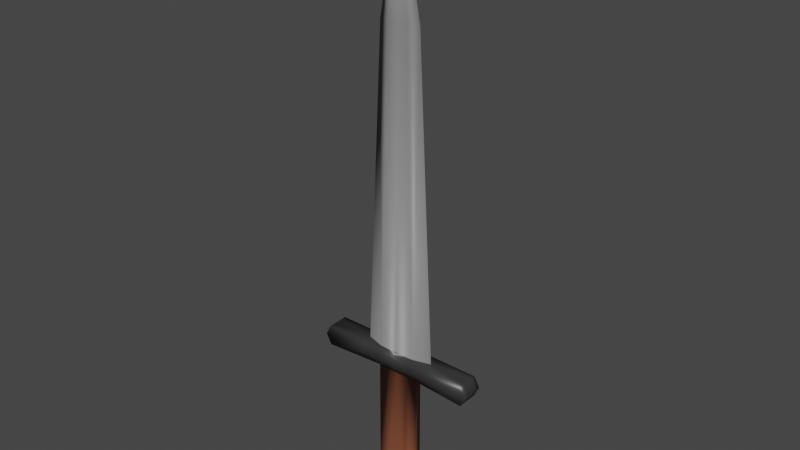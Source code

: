 # Source: SteelDagger.blend  (saved by Blender 2.81.16; exported with 4.5.12 LTS)
import bpy
from mathutils import Matrix  # noqa: F401  (used for matrix-valued properties, if any)

bpy.ops.wm.read_factory_settings(use_empty=True)
scene = bpy.context.scene
scene.name = 'Scene'

# ---- collections
col_collection = bpy.data.collections.new('Collection'); scene.collection.children.link(col_collection)

# ---- materials (node trees are filled in below, after node groups)
mat_bar = bpy.data.materials.new('Bar')
mat_bar.alpha_threshold = 0.0
mat_bar.use_transparent_shadow = False
mat_bar.line_color = (0.0, 0.0, 0.0, 1.0)
mat_handle = bpy.data.materials.new('Handle')
mat_handle.use_transparent_shadow = False
mat_knife = bpy.data.materials.new('Knife')
mat_knife.use_transparent_shadow = False

# ---- material node trees
mat_bar.use_nodes = True; mat_bar.node_tree.nodes.clear()
_N = mat_bar.node_tree.nodes; _L = mat_bar.node_tree.links
n0 = _N.new('ShaderNodeOutputMaterial'); n0.name = 'Material Output'; n0.location = (300, 300)
n1 = _N.new('ShaderNodeBsdfPrincipled'); n1.name = 'Principled BSDF'; n1.location = (10, 300)
n1.distribution = 'GGX'
n1.subsurface_method = 'BURLEY'
n1.inputs[0].default_value = (0.03522, 0.03522, 0.03522, 1.0)
n1.inputs[2].default_value = 0.4
n1.inputs[3].default_value = 1.45
n1.inputs[27].default_value = (0.0, 0.0, 0.0, 1.0)
n1.inputs[28].default_value = 1.0
_L.new(n1.outputs[0], n0.inputs[0])
n0.is_active_output = True
mat_handle.use_nodes = True; mat_handle.node_tree.nodes.clear()
_N = mat_handle.node_tree.nodes; _L = mat_handle.node_tree.links
n0 = _N.new('ShaderNodeOutputMaterial'); n0.name = 'Material Output'; n0.location = (300, 300)
n1 = _N.new('ShaderNodeBsdfPrincipled'); n1.name = 'Principled BSDF'; n1.location = (10, 300)
n1.distribution = 'GGX'
n1.subsurface_method = 'BURLEY'
n1.inputs[0].default_value = (0.233, 0.07693, 0.03732, 1.0)
n1.inputs[3].default_value = 1.45
n1.inputs[27].default_value = (0.0, 0.0, 0.0, 1.0)
n1.inputs[28].default_value = 1.0
_L.new(n1.outputs[0], n0.inputs[0])
n0.is_active_output = True
mat_knife.use_nodes = True; mat_knife.node_tree.nodes.clear()
_N = mat_knife.node_tree.nodes; _L = mat_knife.node_tree.links
n0 = _N.new('ShaderNodeOutputMaterial'); n0.name = 'Material Output'; n0.location = (300, 300)
n1 = _N.new('ShaderNodeBsdfPrincipled'); n1.name = 'Principled BSDF'; n1.location = (10, 300)
n1.distribution = 'GGX'
n1.subsurface_method = 'BURLEY'
n1.inputs[0].default_value = (0.2266, 0.2266, 0.2266, 1.0)
n1.inputs[3].default_value = 1.45
n1.inputs[27].default_value = (0.0, 0.0, 0.0, 1.0)
n1.inputs[28].default_value = 1.0
_L.new(n1.outputs[0], n0.inputs[0])
n0.is_active_output = True

# ---- world
world_world = bpy.data.worlds.new('World'); scene.world = world_world
world_world.use_nodes = True; world_world.node_tree.nodes.clear()
_N = world_world.node_tree.nodes; _L = world_world.node_tree.links
n0 = _N.new('ShaderNodeOutputWorld'); n0.name = 'World Output'; n0.location = (300, 300)
n1 = _N.new('ShaderNodeBackground'); n1.name = 'Background'; n1.location = (10, 300)
n1.inputs[0].default_value = (0.05088, 0.05088, 0.05088, 1.0)
_L.new(n1.outputs[0], n0.inputs[0])
n0.is_active_output = True
world_world.color = (0.05088, 0.05088, 0.05088)
world_world.use_sun_shadow = False
world_world.sun_shadow_jitter_overblur = 0.0

# ---- meshes
me_cube_001 = bpy.data.meshes.new('Cube.001')
me_cube_001.from_pydata([(0.021, -0.003, -0.02), (0.075, -0.01, 2.881e-08), (0.075, -0.01, -0.02), (0.075, -0.005, -0.02), (0.075, -0.005, 2.881e-08), (0.035, -0.01, 2.881e-08), (0.021, -0.006, -0.02), (0.01839, -0.0065, -0.1323), (0.0105, -0.003, -0.02), (0.0175, -0.005, 2.881e-08), (0.0175, -0.01, 2.881e-08), (0.0105, -0.006, -0.02), (0.009975, -0.00342, 0.3), (0.08, -0.005, -0.01), (0.08, -0.01, -0.01), (0.035, -0.01, -0.01), (0.0175, -0.01, -0.01), (-0.01846, -0.0065, -0.1324), (-0.021, -0.003, -0.02), (0.009954, -0.0065, -0.1324), (4.069e-06, -0.0065, -0.1325), (-3.239e-10, -0.003, -0.02), (-0.075, -0.01, 2.881e-08), (-0.075, -0.01, -0.02), (0.0, -0.005, 2.881e-08), (-0.075, -0.005, -0.02), (0.0, -0.01, 2.881e-08), (-0.075, -0.005, 2.881e-08), (-0.035, -0.01, 2.881e-08), (0.0, -0.001, 0.4), (-3.239e-10, -0.006, -0.02), (-0.021, -0.006, -0.02), (-0.01001, -0.0065, -0.1325), (-0.0105, -0.003, -0.02), (-0.0175, -0.005, 2.881e-08), (-0.0175, -0.01, 2.881e-08), (-0.0105, -0.006, -0.02), (1.449e-11, -0.00342, 0.3), (-0.009975, -0.00342, 0.3), (0.0, -0.005, -0.01), (-0.08, -0.005, -0.01), (-0.08, -0.01, -0.01), (-0.035, -0.01, -0.01), (0.0, -0.01, -0.01), (-0.0175, -0.01, -0.01), (0.021, 0.003, -0.02), (-0.009946, 0.0065, -0.1324), (0.035, 0.0, 2.881e-08), (0.075, 0.01, 2.881e-08), (0.075, 0.01, -0.02), (0.075, 0.005, -0.02), (0.075, 0.005, 2.881e-08), (0.035, 0.01, 2.881e-08), (0.021, 0.006, -0.02), (0.021, -3.239e-11, -0.02), (0.075, 0.0, -0.02), (0.075, 0.0, 2.881e-08), (-0.01838, 0.0065, -0.1323), (0.01839, 0.0065, -0.1323), (0.009954, 0.0065, -0.1324), (0.01839, 1.593e-08, -0.1323), (0.0105, 0.003, -0.02), (0.0175, 0.005, 2.881e-08), (0.0175, 0.01, 2.881e-08), (0.0105, 0.006, -0.02), (0.01995, -7.244e-12, 0.3), (0.009975, 0.00342, 0.3), (0.08, 0.005, -0.01), (0.08, 0.01, -0.01), (0.035, 0.01, -0.01), (0.08, 0.0, -0.01), (0.0175, 0.01, -0.01), (-0.021, 0.003, -0.02), (4.069e-06, 0.0065, -0.1325), (-3.239e-10, 0.003, -0.02), (-0.075, 0.01, 2.881e-08), (-0.075, 0.01, -0.02), (0.0, 0.005, 2.881e-08), (-0.075, 0.005, -0.02), (0.0, 0.01, 2.881e-08), (-0.075, 0.005, 2.881e-08), (-0.035, 0.01, 2.881e-08), (0.0, 0.001, 0.4), (-3.239e-10, 0.006, -0.02), (-0.021, 0.006, -0.02), (-0.01846, 1.593e-08, -0.1324), (-0.021, -3.239e-11, -0.02), (-3.239e-10, -3.239e-11, -0.02), (-0.035, 0.0, 2.881e-08), (0.0, 0.0, 2.881e-08), (-0.075, 0.0, -0.02), (-0.075, 0.0, 2.881e-08), (0.0, 0.0, 0.4), (-0.01987, 2.123e-08, -0.1489), (5.426e-06, 0.007, -0.149), (0.0198, 2.123e-08, -0.1488), (0.01072, 0.007, -0.1489), (0.0198, 0.007, -0.1488), (-0.01979, 0.007, -0.1488), (-0.01071, 0.007, -0.1489), (-0.01077, -0.007, -0.149), (5.426e-06, -0.007, -0.149), (0.01072, -0.006999, -0.1489), (-0.01987, -0.007, -0.1489), (0.0198, -0.006999, -0.1488), (-0.0105, 0.003, -0.02), (-0.0175, 0.005, 2.881e-08), (-0.0175, 0.01, 2.881e-08), (-0.0105, 0.006, -0.02), (1.449e-11, 0.00342, 0.3), (-0.01995, -7.244e-12, 0.3), (1.449e-11, -7.244e-12, 0.3), (-0.009975, 0.00342, 0.3), (0.0, 0.005, -0.01), (-0.08, 0.005, -0.01), (-0.08, 0.01, -0.01), (-0.035, 0.01, -0.01), (0.0, 0.01, -0.01), (-0.08, 0.0, -0.01), (0.0, 0.0, -0.01), (-0.0175, 0.01, -0.01), (-0.01789, 1.381e-08, -0.1499), (3.527e-06, 0.0063, -0.15), (0.01782, 1.381e-08, -0.1498), (0.009647, 0.0063, -0.1499), (0.01782, 0.0063, -0.1498), (-0.01782, 0.0063, -0.1498), (-0.00964, 0.0063, -0.1499), (-0.009698, -0.0063, -0.15), (3.527e-06, -0.0063, -0.15), (0.009647, -0.0063, -0.1499), (-0.01789, -0.0063, -0.1499), (0.01782, -0.0063, -0.1498)], [], [(60, 54, 0, 7), (19, 8, 21, 20), (12, 65, 29), (8, 0, 6, 11), (0, 3, 2, 6), (47, 4, 56), (65, 92, 29), (13, 4, 1, 14), (9, 24, 26, 10), (0, 54, 55, 3), (4, 47, 5, 1), (13, 70, 56, 4), (15, 6, 2, 14), (16, 15, 5, 10), (43, 16, 10, 26), (47, 9, 10, 5), (21, 8, 11, 30), (37, 12, 29), (7, 0, 8, 19), (24, 9, 12, 37), (9, 47, 65, 12), (30, 11, 16, 43), (11, 6, 15, 16), (5, 15, 14, 1), (3, 55, 70, 13), (3, 13, 14, 2), (85, 17, 18, 86), (119, 89, 24, 39), (32, 20, 21, 33), (38, 29, 110), (33, 36, 31, 18), (18, 31, 23, 25), (88, 91, 27), (111, 92, 29, 37), (110, 29, 92), (40, 41, 22, 27), (34, 35, 26, 24), (18, 25, 90, 86), (27, 22, 28, 88), (40, 27, 91, 118), (39, 43, 30, 21), (42, 41, 23, 31), (44, 35, 28, 42), (43, 26, 35, 44), (88, 28, 35, 34), (21, 30, 36, 33), (37, 29, 38), (17, 32, 33, 18), (24, 37, 38, 34), (89, 111, 37, 24), (34, 38, 110, 88), (30, 43, 44, 36), (36, 44, 42, 31), (28, 22, 41, 42), (24, 26, 43, 39), (25, 40, 118, 90), (25, 23, 41, 40), (87, 119, 39, 21), (60, 58, 45, 54), (59, 73, 74, 61), (66, 82, 65), (61, 64, 53, 45), (45, 53, 49, 50), (47, 56, 51), (65, 82, 92), (67, 68, 48, 51), (62, 63, 79, 77), (45, 50, 55, 54), (51, 48, 52, 47), (67, 51, 56, 70), (69, 68, 49, 53), (71, 63, 52, 69), (60, 7, 104, 95), (57, 46, 99, 98), (20, 32, 100, 101), (46, 73, 94, 99), (7, 19, 102, 104), (58, 60, 95, 97), (32, 17, 103, 100), (59, 58, 97, 96), (117, 79, 63, 71), (47, 52, 63, 62), (74, 83, 64, 61), (109, 82, 66), (58, 59, 61, 45), (77, 109, 66, 62), (62, 66, 65, 47), (83, 117, 71, 64), (64, 71, 69, 53), (52, 48, 68, 69), (50, 67, 70, 55), (50, 49, 68, 67), (85, 86, 72, 57), (119, 113, 77, 89), (46, 105, 74, 73), (112, 110, 82), (105, 72, 84, 108), (72, 78, 76, 84), (88, 80, 91), (111, 109, 82, 92), (110, 92, 82), (114, 80, 75, 115), (106, 77, 79, 107), (72, 86, 90, 78), (80, 88, 81, 75), (114, 118, 91, 80), (113, 74, 83, 117), (116, 84, 76, 115), (120, 116, 81, 107), (19, 20, 101, 102), (85, 57, 98, 93), (17, 85, 93, 103), (73, 59, 96, 94), (117, 120, 107, 79), (88, 106, 107, 81), (74, 105, 108, 83), (109, 112, 82), (57, 72, 105, 46), (77, 106, 112, 109), (89, 77, 109, 111), (106, 88, 110, 112), (83, 108, 120, 117), (108, 84, 116, 120), (81, 116, 115, 75), (77, 113, 117, 79), (78, 90, 118, 114), (78, 114, 115, 76), (87, 74, 113, 119), (101, 100, 128, 129), (102, 101, 129, 130), (93, 98, 126, 121), (103, 93, 121, 131), (99, 94, 122, 127), (104, 102, 130, 132), (100, 103, 131, 128), (96, 97, 125, 124), (98, 99, 127, 126), (97, 95, 123, 125), (95, 104, 132, 123), (94, 96, 124, 122), (122, 124, 125, 123, 132, 130, 129, 128, 131, 121, 126, 127)])
me_cube_001.polygons.foreach_set('use_smooth', [True] * 141)
me_cube_001.polygons.foreach_set('material_index', [1, 1, 2, 0, 0, 0, 2, 0, 0, 0, 0, 0, 0, 0, 0, 0, 0, 2, 1, 2, 2, 0, 0, 0, 0, 0, 1, 0, 1, 2, 0, 0, 0, 2, 2, 0, 0, 0, 0, 0, 0, 0, 0, 0, 0, 0, 2, 1, 2, 2, 2, 0, 0, 0, 0, 0, 0, 0, 1, 1, 2, 0, 0, 0, 2, 0, 0, 0, 0, 0, 0, 0, 0, 0, 0, 0, 0, 0, 0, 0, 0, 0, 0, 2, 1, 2, 2, 0, 0, 0, 0, 0, 1, 0, 1, 2, 0, 0, 0, 2, 2, 0, 0, 0, 0, 0, 0, 0, 0, 0, 0, 0, 0, 0, 0, 0, 2, 1, 2, 2, 2, 0, 0, 0, 0, 0, 0, 0, 0, 0, 0, 0, 0, 0, 0, 0, 0, 0, 0, 0, 0])
_uv = me_cube_001.uv_layers.new(name='UVMap')
_uv.uv.foreach_set('vector', [0.5873, 0.5729, 0.5873, 0.3133, 0.5975, 0.3133, 0.6095, 0.5729, 0.8174, 0.04515, 0.82, 0.3042, 0.7842, 0.3042, 0.7834, 0.04491, 0.3341, 0.2444, 0.2998, 0.2448, 0.3675, 0.01385, 0.7558, 0.4631, 0.7558, 0.4388, 0.766, 0.4388, 0.766, 0.4631, 0.7558, 0.4388, 0.7626, 0.3139, 0.7797, 0.3139, 0.766, 0.4388, 0.8229, 0.4064, 0.8058, 0.3139, 0.8229, 0.3139, 0.5275, 0.2467, 0.5275, 0.01456, 0.5309, 0.01456, 0.8928, 0.4163, 0.9273, 0.4163, 0.9273, 0.4279, 0.8928, 0.4279, 0.8058, 0.4469, 0.8058, 0.4873, 0.7887, 0.4873, 0.7887, 0.4469, 0.7558, 0.4388, 0.7455, 0.4388, 0.7455, 0.3139, 0.7626, 0.3139, 0.8058, 0.3139, 0.8229, 0.4064, 0.7887, 0.4064, 0.7887, 0.3139, 0.8928, 0.4163, 0.8928, 0.4047, 0.9273, 0.4047, 0.9273, 0.4163, 0.8932, 0.2714, 0.928, 0.2392, 0.9273, 0.3638, 0.8932, 0.3754, 0.8932, 0.2309, 0.8932, 0.2714, 0.8591, 0.2714, 0.8591, 0.2309, 0.8932, 0.1905, 0.8932, 0.2309, 0.8591, 0.2309, 0.8591, 0.1905, 0.8229, 0.4064, 0.8058, 0.4469, 0.7887, 0.4469, 0.7887, 0.4064, 0.7558, 0.4873, 0.7558, 0.4631, 0.766, 0.4631, 0.766, 0.4873, 0.3682, 0.2444, 0.3341, 0.2444, 0.3675, 0.01385, 0.8462, 0.04534, 0.8559, 0.3042, 0.82, 0.3042, 0.8174, 0.04515, 0.3697, 0.9367, 0.3099, 0.9367, 0.3341, 0.2444, 0.3682, 0.2444, 0.3099, 0.9367, 0.2498, 0.9374, 0.2998, 0.2448, 0.3341, 0.2444, 0.928, 0.1907, 0.928, 0.2149, 0.8932, 0.2309, 0.8932, 0.1905, 0.928, 0.2149, 0.928, 0.2392, 0.8932, 0.2714, 0.8932, 0.2309, 0.8591, 0.2714, 0.8932, 0.2714, 0.8932, 0.3754, 0.8591, 0.3638, 0.8591, 0.4163, 0.8591, 0.4047, 0.8928, 0.4047, 0.8928, 0.4163, 0.8591, 0.4163, 0.8928, 0.4163, 0.8928, 0.4279, 0.8591, 0.4279, 0.6365, 0.5728, 0.6143, 0.5728, 0.6262, 0.3133, 0.6365, 0.3133, 0.5275, 0.9623, 0.5275, 0.9392, 0.5446, 0.9392, 0.5446, 0.9623, 0.7492, 0.04506, 0.7834, 0.04491, 0.7842, 0.3042, 0.7484, 0.3042, 0.4022, 0.2444, 0.3675, 0.01385, 0.436, 0.2448, 0.7558, 0.5116, 0.766, 0.5116, 0.766, 0.5359, 0.7558, 0.5359, 0.7558, 0.5359, 0.766, 0.5359, 0.7797, 0.6607, 0.7626, 0.6607, 0.8229, 0.5683, 0.8229, 0.6607, 0.8058, 0.6607, 0.5275, 0.2457, 0.5275, 0.01456, 0.5309, 0.01456, 0.5392, 0.2457, 0.9326, 0.3845, 0.936, 0.6174, 0.9326, 0.6174, 0.8925, 0.4408, 0.8925, 0.4292, 0.9273, 0.4293, 0.9273, 0.4408, 0.8058, 0.5278, 0.7887, 0.5278, 0.7887, 0.4873, 0.8058, 0.4873, 0.7558, 0.5359, 0.7626, 0.6607, 0.7455, 0.6607, 0.7455, 0.5359, 0.8058, 0.6607, 0.7887, 0.6607, 0.7887, 0.5683, 0.8229, 0.5683, 0.8925, 0.4408, 0.9273, 0.4408, 0.9273, 0.4524, 0.8925, 0.4524, 0.5446, 0.9623, 0.5616, 0.9623, 0.548, 0.9854, 0.5377, 0.9854, 0.8932, 0.1096, 0.8932, 0.005547, 0.9273, 0.01707, 0.928, 0.1421, 0.8932, 0.15, 0.8591, 0.15, 0.8591, 0.1096, 0.8932, 0.1096, 0.8932, 0.1905, 0.8591, 0.1905, 0.8591, 0.15, 0.8932, 0.15, 0.8229, 0.5683, 0.7887, 0.5683, 0.7887, 0.5278, 0.8058, 0.5278, 0.7558, 0.4873, 0.766, 0.4873, 0.766, 0.5116, 0.7558, 0.5116, 0.3682, 0.2444, 0.3675, 0.01385, 0.4022, 0.2444, 0.7204, 0.04521, 0.7492, 0.04506, 0.7484, 0.3042, 0.7125, 0.3042, 0.3697, 0.9367, 0.3682, 0.2444, 0.4022, 0.2444, 0.4294, 0.9367, 0.5275, 0.9392, 0.5275, 0.2457, 0.5392, 0.2457, 0.5446, 0.9392, 0.4294, 0.9367, 0.4022, 0.2444, 0.436, 0.2448, 0.4887, 0.9374, 0.928, 0.1907, 0.8932, 0.1905, 0.8932, 0.15, 0.928, 0.1664, 0.928, 0.1664, 0.8932, 0.15, 0.8932, 0.1096, 0.928, 0.1421, 0.8591, 0.1096, 0.8591, 0.01714, 0.8932, 0.005547, 0.8932, 0.1096, 0.5446, 0.9392, 0.5616, 0.9392, 0.5616, 0.9623, 0.5446, 0.9623, 0.8591, 0.4408, 0.8925, 0.4408, 0.8925, 0.4524, 0.8591, 0.4524, 0.8591, 0.4408, 0.8591, 0.4293, 0.8925, 0.4292, 0.8925, 0.4408, 0.5275, 0.9854, 0.5275, 0.9623, 0.5446, 0.9623, 0.5377, 0.9854, 0.5873, 0.5729, 0.5651, 0.5729, 0.577, 0.3133, 0.5873, 0.3133, 0.6025, 0.04516, 0.6365, 0.04492, 0.6365, 0.3044, 0.6007, 0.3044, 0.1572, 0.2445, 0.1231, 0.01386, 0.1912, 0.2449, 0.7353, 0.4631, 0.725, 0.4631, 0.725, 0.4388, 0.7353, 0.4388, 0.7353, 0.4388, 0.725, 0.4388, 0.7114, 0.3139, 0.7285, 0.3139, 0.8229, 0.4064, 0.8229, 0.3139, 0.8399, 0.3139, 0.5275, 0.2467, 0.5241, 0.01456, 0.5275, 0.01456, 0.8928, 0.3932, 0.8928, 0.3816, 0.9273, 0.3816, 0.9273, 0.3932, 0.8399, 0.4469, 0.857, 0.4469, 0.857, 0.4873, 0.8399, 0.4873, 0.7353, 0.4388, 0.7285, 0.3139, 0.7455, 0.3139, 0.7455, 0.4388, 0.8399, 0.3139, 0.857, 0.3139, 0.857, 0.4064, 0.8229, 0.4064, 0.8928, 0.3932, 0.9273, 0.3932, 0.9273, 0.4047, 0.8928, 0.4047, 0.9649, 0.2714, 0.9649, 0.3755, 0.9308, 0.3639, 0.9301, 0.2391, 0.9649, 0.231, 0.999, 0.231, 0.999, 0.2714, 0.9649, 0.2714, 0.5873, 0.5729, 0.6095, 0.5729, 0.6112, 0.6111, 0.5873, 0.6111, 0.6993, 0.04535, 0.6705, 0.04516, 0.6731, 0.00711, 0.7041, 0.007319, 0.7834, 0.04491, 0.7492, 0.04506, 0.7465, 0.007028, 0.7833, 0.006867, 0.6705, 0.04516, 0.6365, 0.04492, 0.6365, 0.006859, 0.6731, 0.00711, 0.8462, 0.04534, 0.8174, 0.04515, 0.8199, 0.007117, 0.8509, 0.007326, 0.5651, 0.5729, 0.5873, 0.5729, 0.5873, 0.6111, 0.5634, 0.6111, 0.7492, 0.04506, 0.7204, 0.04521, 0.7154, 0.00719, 0.7465, 0.007028, 0.6025, 0.04516, 0.5737, 0.04535, 0.5689, 0.007319, 0.5999, 0.00711, 0.9649, 0.1905, 0.999, 0.1905, 0.999, 0.231, 0.9649, 0.231, 0.8229, 0.4064, 0.857, 0.4064, 0.857, 0.4469, 0.8399, 0.4469, 0.7353, 0.4873, 0.725, 0.4873, 0.725, 0.4631, 0.7353, 0.4631, 0.1231, 0.2445, 0.1231, 0.01386, 0.1572, 0.2445, 0.5737, 0.04535, 0.6025, 0.04516, 0.6007, 0.3044, 0.5648, 0.3044, 0.1231, 0.9371, 0.1231, 0.2445, 0.1572, 0.2445, 0.1828, 0.9371, 0.1828, 0.9371, 0.1572, 0.2445, 0.1912, 0.2449, 0.2426, 0.9377, 0.9301, 0.1905, 0.9649, 0.1905, 0.9649, 0.231, 0.9301, 0.2148, 0.9301, 0.2148, 0.9649, 0.231, 0.9649, 0.2714, 0.9301, 0.2391, 0.999, 0.2714, 0.999, 0.3639, 0.9649, 0.3755, 0.9649, 0.2714, 0.8591, 0.3932, 0.8928, 0.3932, 0.8928, 0.4047, 0.8591, 0.4047, 0.8591, 0.3932, 0.8591, 0.3816, 0.8928, 0.3816, 0.8928, 0.3932, 0.6365, 0.5728, 0.6365, 0.3133, 0.6467, 0.3133, 0.6587, 0.5726, 0.5275, 0.9623, 0.5104, 0.9623, 0.5104, 0.9392, 0.5275, 0.9392, 0.6705, 0.04516, 0.6724, 0.3044, 0.6365, 0.3044, 0.6365, 0.04492, 0.08903, 0.2445, 0.05497, 0.2449, 0.1231, 0.01386, 0.7353, 0.5116, 0.7353, 0.5359, 0.725, 0.5359, 0.725, 0.5116, 0.7353, 0.5359, 0.7285, 0.6607, 0.7114, 0.6607, 0.725, 0.5359, 0.8229, 0.5683, 0.8399, 0.6607, 0.8229, 0.6607, 0.5275, 0.2457, 0.5158, 0.2457, 0.5241, 0.01456, 0.5275, 0.01456, 0.9326, 0.3845, 0.9326, 0.6174, 0.9292, 0.6174, 0.8925, 0.4639, 0.9273, 0.4639, 0.9273, 0.4755, 0.8925, 0.4755, 0.8399, 0.5278, 0.8399, 0.4873, 0.857, 0.4873, 0.857, 0.5278, 0.7353, 0.5359, 0.7455, 0.5359, 0.7455, 0.6607, 0.7285, 0.6607, 0.8399, 0.6607, 0.8229, 0.5683, 0.857, 0.5683, 0.857, 0.6607, 0.8925, 0.4639, 0.8925, 0.4524, 0.9273, 0.4524, 0.9273, 0.4639, 0.5104, 0.9623, 0.5172, 0.9854, 0.507, 0.9854, 0.4933, 0.9623, 0.9649, 0.1096, 0.9301, 0.142, 0.9308, 0.01711, 0.9649, 0.005549, 0.9649, 0.1501, 0.9649, 0.1096, 0.999, 0.1096, 0.999, 0.1501, 0.8174, 0.04515, 0.7834, 0.04491, 0.7833, 0.006867, 0.8199, 0.007117, 0.6365, 0.5728, 0.6587, 0.5726, 0.6604, 0.6109, 0.6365, 0.611, 0.6143, 0.5728, 0.6365, 0.5728, 0.6365, 0.611, 0.6126, 0.611, 0.6365, 0.04492, 0.6025, 0.04516, 0.5999, 0.00711, 0.6365, 0.006859, 0.9649, 0.1905, 0.9649, 0.1501, 0.999, 0.1501, 0.999, 0.1905, 0.8229, 0.5683, 0.8399, 0.5278, 0.857, 0.5278, 0.857, 0.5683, 0.7353, 0.4873, 0.7353, 0.5116, 0.725, 0.5116, 0.725, 0.4873, 0.1231, 0.2445, 0.08903, 0.2445, 0.1231, 0.01386, 0.6993, 0.04535, 0.7082, 0.3044, 0.6724, 0.3044, 0.6705, 0.04516, 0.1231, 0.9371, 0.06334, 0.9371, 0.08903, 0.2445, 0.1231, 0.2445, 0.5275, 0.9392, 0.5104, 0.9392, 0.5158, 0.2457, 0.5275, 0.2457, 0.06334, 0.9371, 0.003585, 0.9377, 0.05497, 0.2449, 0.08903, 0.2445, 0.9301, 0.1905, 0.9301, 0.1662, 0.9649, 0.1501, 0.9649, 0.1905, 0.9301, 0.1662, 0.9301, 0.142, 0.9649, 0.1096, 0.9649, 0.1501, 0.999, 0.1096, 0.9649, 0.1096, 0.9649, 0.005549, 0.999, 0.01711, 0.5104, 0.9392, 0.5104, 0.9623, 0.4933, 0.9623, 0.4933, 0.9392, 0.8591, 0.4639, 0.8591, 0.4524, 0.8925, 0.4524, 0.8925, 0.4639, 0.8591, 0.4639, 0.8925, 0.4639, 0.8925, 0.4755, 0.8591, 0.4755, 0.5275, 0.9854, 0.5172, 0.9854, 0.5104, 0.9623, 0.5275, 0.9623, 0.7833, 0.006867, 0.7465, 0.007028, 0.7502, 0.004641, 0.7833, 0.004496, 0.8199, 0.007117, 0.7833, 0.006867, 0.7833, 0.004496, 0.8163, 0.004722, 0.6857, 0.402, 0.6618, 0.4018, 0.6642, 0.3972, 0.6857, 0.3974, 0.7096, 0.402, 0.6857, 0.402, 0.6857, 0.3974, 0.7073, 0.3974, 0.6731, 0.00711, 0.6365, 0.006859, 0.6365, 0.004498, 0.6694, 0.004724, 0.8509, 0.007326, 0.8199, 0.007117, 0.8163, 0.004722, 0.8442, 0.00491, 0.7465, 0.007028, 0.7154, 0.00719, 0.7223, 0.004787, 0.7502, 0.004641, 0.5999, 0.00711, 0.5689, 0.007319, 0.5756, 0.004912, 0.6036, 0.004724, 0.7041, 0.007319, 0.6731, 0.00711, 0.6694, 0.004724, 0.6973, 0.004912, 0.6618, 0.3103, 0.6857, 0.3103, 0.6857, 0.3148, 0.6642, 0.3148, 0.6857, 0.3103, 0.7096, 0.3103, 0.7072, 0.3148, 0.6857, 0.3148, 0.6365, 0.006859, 0.5999, 0.00711, 0.6036, 0.004724, 0.6365, 0.004498, 0.6642, 0.356, 0.6642, 0.3337, 0.6642, 0.3148, 0.6857, 0.3148, 0.7072, 0.3148, 0.7072, 0.3337, 0.7073, 0.356, 0.7073, 0.3785, 0.7073, 0.3974, 0.6857, 0.3974, 0.6642, 0.3972, 0.6642, 0.3783])
me_cube_001.materials.append(mat_bar)
me_cube_001.materials.append(mat_handle)
me_cube_001.materials.append(mat_knife)
me_cube_001.use_remesh_fix_poles = True
me_cube_001.use_remesh_preserve_attributes = False
me_cube_001.use_mirror_vertex_groups = False
me_cube_001.update()

# ---- objects
ob_irondagger01_lod0 = bpy.data.objects.new('IronDagger01_LOD0', me_cube_001)

# ---- transforms, parenting, visibility, modifiers, constraints
ob_irondagger01_lod0.location = (0.0, 0.0, 0.0)
ob_irondagger01_lod0.lineart.crease_threshold = 0.0

# ---- collection membership
col_collection.objects.link(ob_irondagger01_lod0)

# ---- scene / render settings (as saved in the file)
scene.frame_start = 1; scene.frame_end = 250; scene.frame_set(0)
scene.render.engine = 'BLENDER_EEVEE_NEXT'
scene.cycles.use_denoising = False
scene.cycles.samples = 128
scene.cycles.sampling_pattern = 'TABULATED_SOBOL'
scene.cycles.use_adaptive_sampling = False
scene.cycles.use_light_tree = False
scene.view_settings.view_transform = 'Filmic'
bpy.context.view_layer.update()

# ---- added for rendering (the .blend has no active camera and no usable light): camera, sun
cam_auto = bpy.data.cameras.new('AutoCamera')
cam_auto.lens = 50.0
cam_auto.sensor_width = 36.0
cam_auto.clip_end = 1000.0
ob_auto_camera = bpy.data.objects.new('AutoCamera', cam_auto)
scene.collection.objects.link(ob_auto_camera)
ob_auto_camera.location = (0.530312, -0.636374, 0.549238)
ob_auto_camera.rotation_euler = (1.09748, -7.21219e-08, 0.694738)
scene.camera = ob_auto_camera
light_auto_sun = bpy.data.lights.new('AutoSun', 'SUN')
light_auto_sun.energy = 3.0
light_auto_sun.angle = 0.0523599
ob_auto_sun = bpy.data.objects.new('AutoSun', light_auto_sun)
scene.collection.objects.link(ob_auto_sun)
ob_auto_sun.rotation_euler = (0.872665, 0.174533, 0.523599)
bpy.context.view_layer.update()

